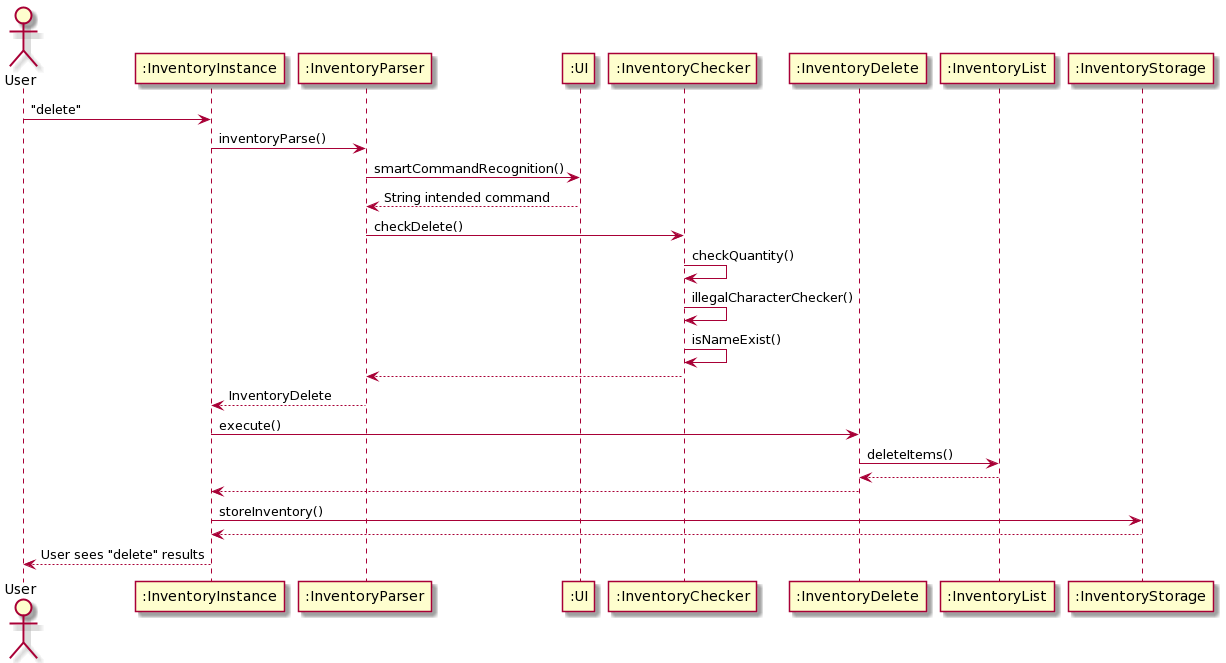

The diagram above was rendered by PlantUML. Its source (embedded in the PNG):
@startuml
actor        User      as Foo1
Foo1 -> ":InventoryInstance" : "delete" 
":InventoryInstance" -> ":InventoryParser" : inventoryParse()
":InventoryParser" -> ":UI" : smartCommandRecognition()
":UI" --> ":InventoryParser" : String intended command
":InventoryParser" -> ":InventoryChecker" : checkDelete()
":InventoryChecker" -> ":InventoryChecker" : checkQuantity()
":InventoryChecker" -> ":InventoryChecker" : illegalCharacterChecker()
":InventoryChecker" -> ":InventoryChecker" : isNameExist()
":InventoryChecker" --> ":InventoryParser"
":InventoryParser" --> ":InventoryInstance" : InventoryDelete
":InventoryInstance" -> ":InventoryDelete" : execute()
":InventoryDelete" -> ":InventoryList" : deleteItems()
":InventoryList" --> ":InventoryDelete"
":InventoryDelete" --> ":InventoryInstance"
":InventoryInstance" -> ":InventoryStorage" : storeInventory()
":InventoryStorage" --> ":InventoryInstance"
":InventoryInstance" --> Foo1 : User sees "delete" results
@enduml